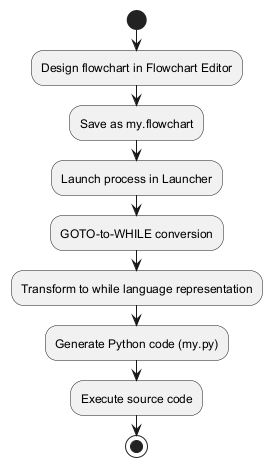

The diagram above was rendered by PlantUML. Its source (embedded in the PNG):
@startuml
start
:Design flowchart in Flowchart Editor;
:Save as my.flowchart;
:Launch process in Launcher;
:GOTO-to-WHILE conversion;
:Transform to while language representation;
:Generate Python code (my.py);
:Execute source code;
stop
@enduml